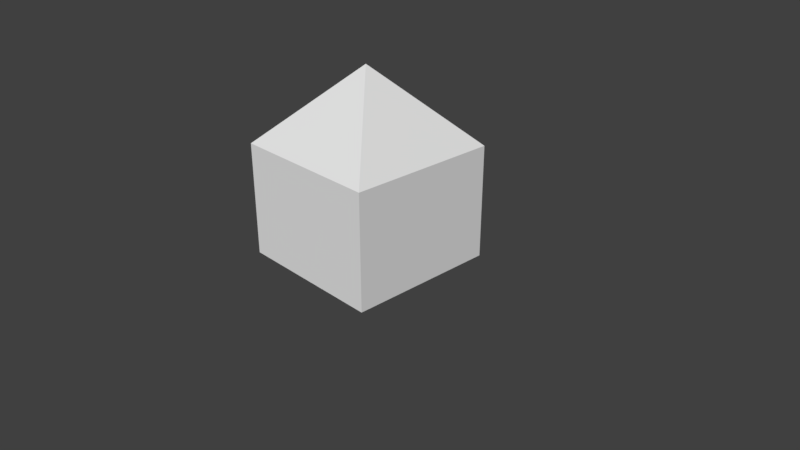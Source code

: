 # Source: 3._Tutorial_house.blend  (saved by Blender 2.78.0; exported with 4.5.12 LTS)
import bpy
from mathutils import Matrix  # noqa: F401  (used for matrix-valued properties, if any)

bpy.ops.wm.read_factory_settings(use_empty=True)
scene = bpy.context.scene
scene.name = 'Scene'

# ---- collections
col_collection_1 = bpy.data.collections.new('Collection 1'); scene.collection.children.link(col_collection_1)

# ---- materials (node trees are filled in below, after node groups)
mat_material = bpy.data.materials.new('Material')
mat_material.alpha_threshold = 0.0
mat_material.use_transparent_shadow = False
mat_material.roughness = 0.5
mat_material.line_color = (0.0, 0.0, 0.0, 1.0)

# ---- material node trees

# ---- world
world_world = bpy.data.worlds.new('World'); scene.world = world_world
world_world.color = (0.05088, 0.05088, 0.05088)
world_world.use_sun_shadow = False
world_world.sun_shadow_jitter_overblur = 0.0
world_world.cycles.sampling_method = 'MANUAL'

# ---- cameras
cam_camera = bpy.data.cameras.new('Camera')
cam_camera.clip_end = 100.0
cam_camera.lens = 35.0
cam_camera.sensor_width = 32.0
cam_camera.sensor_height = 18.0
cam_camera.ortho_scale = 7.314
cam_camera.dof.focus_distance = 0.0
cam_camera.dof.aperture_fstop = 128.0

# ---- meshes
me_cube = bpy.data.meshes.new('Cube')
me_cube.from_pydata([(-1.0, 1.0, -1.0), (1.0, 1.0, -1.0), (1.0, -1.0, -1.0), (-1.0, -1.0, -1.0), (1.0, 1.0, 0.5), (-1.0, -1.0, 0.5), (-1.0, 1.0, 0.5), (1.0, -1.0, 0.5), (-1.211e-07, -2.384e-07, 1.5)], [], [(1, 2, 3, 0), (1, 4, 7, 2), (2, 7, 5, 3), (3, 5, 6, 0), (4, 1, 0, 6), (7, 4, 8), (5, 6, 8), (7, 5, 8), (6, 4, 8)])
me_cube.materials.append(mat_material)
me_cube.use_remesh_preserve_volume = False
me_cube.use_remesh_preserve_attributes = False
me_cube.use_mirror_vertex_groups = False
me_cube.update()

# ---- objects
ob_cube = bpy.data.objects.new('Cube', me_cube)
ob_camera = bpy.data.objects.new('Camera', cam_camera)

# ---- transforms, parenting, visibility, modifiers, constraints
ob_cube.location = (0.0, 0.0, 1.0)
ob_cube.lock_rotations_4d = False
ob_cube.empty_display_type = 'ARROWS'
ob_cube.lineart.crease_threshold = 0.0
ob_camera.location = (7.481, -6.508, 5.344)
ob_camera.rotation_euler = (1.109, 0.0, 0.8149)
ob_camera.lock_rotations_4d = False
ob_camera.empty_display_type = 'ARROWS'
ob_camera.color = (0.0, 0.0, 0.0, 0.0)
ob_camera.display_type = 'WIRE'
ob_camera.lineart.crease_threshold = 0.0

# ---- collection membership
col_collection_1.objects.link(ob_cube)
col_collection_1.objects.link(ob_camera)

# ---- scene / render settings (as saved in the file)
scene.camera = ob_camera
scene.frame_start = 1; scene.frame_end = 250; scene.frame_set(1)
scene.render.engine = 'BLENDER_EEVEE_NEXT'
scene.render.resolution_percentage = 50
scene.render.dither_intensity = 0.0
scene.cycles.use_denoising = False
scene.cycles.samples = 128
scene.cycles.sampling_pattern = 'TABULATED_SOBOL'
scene.cycles.light_sampling_threshold = 0.0
scene.cycles.use_adaptive_sampling = False
scene.cycles.use_light_tree = False
scene.cycles.blur_glossy = 0.0
scene.cycles.sample_clamp_indirect = 0.0
scene.view_settings.view_transform = 'Standard'
bpy.context.view_layer.update()

# ---- added for rendering (the .blend has no usable light): sun
light_auto_sun = bpy.data.lights.new('AutoSun', 'SUN')
light_auto_sun.energy = 3.0
light_auto_sun.angle = 0.0523599
ob_auto_sun = bpy.data.objects.new('AutoSun', light_auto_sun)
scene.collection.objects.link(ob_auto_sun)
ob_auto_sun.rotation_euler = (0.872665, 0.174533, 0.523599)
bpy.context.view_layer.update()
